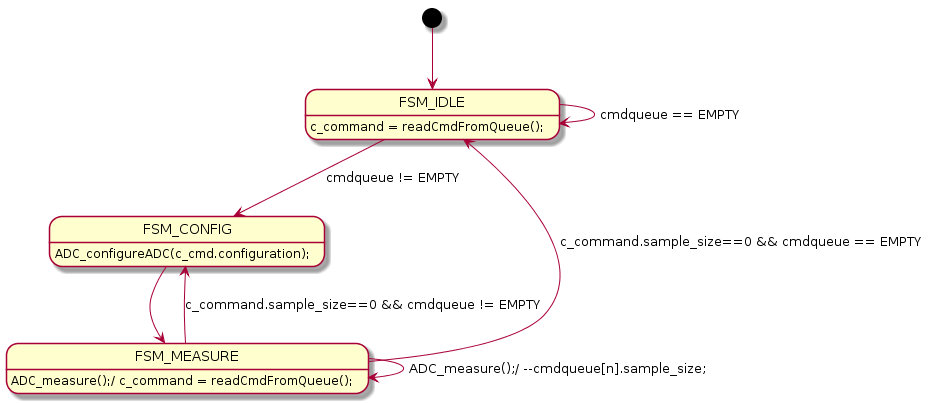

The diagram above was rendered by PlantUML. Its source (embedded in the PNG):
@startuml
[*] --> FSM_IDLE
FSM_IDLE:c_command = readCmdFromQueue();
FSM_IDLE-->FSM_IDLE: cmdqueue == EMPTY
FSM_IDLE --> FSM_CONFIG: cmdqueue != EMPTY
FSM_CONFIG:ADC_configureADC(c_cmd.configuration); 
FSM_CONFIG --> FSM_MEASURE
FSM_MEASURE: ADC_measure();/ c_command = readCmdFromQueue();
FSM_MEASURE--> FSM_MEASURE:ADC_measure();/ --cmdqueue[n].sample_size; 
FSM_MEASURE--> FSM_IDLE: c_command.sample_size==0 && cmdqueue == EMPTY
FSM_MEASURE--> FSM_CONFIG: c_command.sample_size==0 && cmdqueue != EMPTY
@enduml